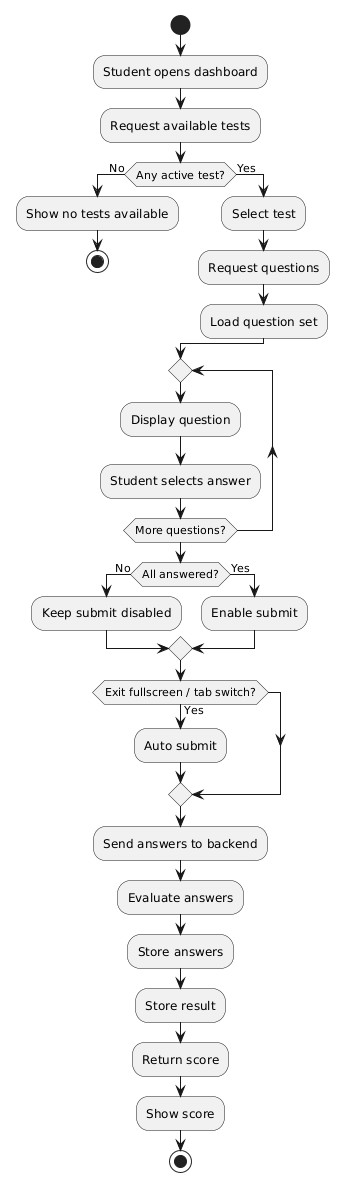

The diagram above was rendered by PlantUML. Its source (embedded in the PNG):
@startuml
start

:Student opens dashboard;
:Request available tests;

if (Any active test?) then (No)
:Show no tests available;
stop
else (Yes)
:Select test;
:Request questions;
:Load question set;
endif

repeat
:Display question;
:Student selects answer;
repeat while (More questions?)

if (All answered?) then (No)
:Keep submit disabled;
else (Yes)
:Enable submit;
endif

if (Exit fullscreen / tab switch?) then (Yes)
:Auto submit;
endif

:Send answers to backend;
:Evaluate answers;
:Store answers;
:Store result;
:Return score;
:Show score;

stop
@enduml